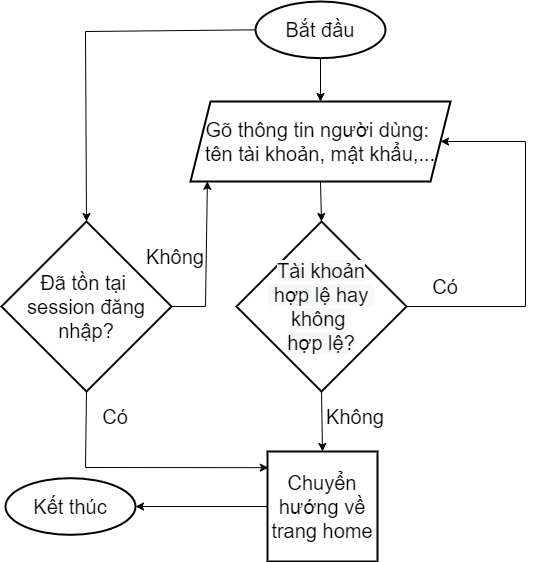

The diagram above was exported from draw.io. Its source (the exported page's mxGraphModel, read from the mxfile embedded in the PNG):
<mxGraphModel dx="1038" dy="473" grid="1" gridSize="10" guides="1" tooltips="1" connect="1" arrows="1" fold="1" page="1" pageScale="1" pageWidth="827" pageHeight="1169" math="0" shadow="0">
  <root>
    <mxCell id="0" />
    <mxCell id="1" parent="0" />
    <mxCell id="Czl6RWdMx2oJO2qiszLZ-1" value="Bắt đầu" style="ellipse;whiteSpace=wrap;html=1;strokeWidth=2;fontSize=20;" vertex="1" parent="1">
      <mxGeometry x="370" y="20" width="130" height="56.67" as="geometry" />
    </mxCell>
    <mxCell id="Czl6RWdMx2oJO2qiszLZ-2" value="Gõ thông tin người dùng: &lt;br&gt;tên tài khoản, mật khẩu,..." style="shape=parallelogram;perimeter=parallelogramPerimeter;whiteSpace=wrap;html=1;fixedSize=1;strokeWidth=2;fontSize=20;" vertex="1" parent="1">
      <mxGeometry x="305" y="120" width="260" height="80" as="geometry" />
    </mxCell>
    <mxCell id="Czl6RWdMx2oJO2qiszLZ-4" value="&lt;span style=&quot;color: rgb(0, 0, 0); font-family: Helvetica; font-size: 20px; font-style: normal; font-variant-ligatures: normal; font-variant-caps: normal; font-weight: 400; letter-spacing: normal; orphans: 2; text-align: center; text-indent: 0px; text-transform: none; widows: 2; word-spacing: 0px; -webkit-text-stroke-width: 0px; background-color: rgb(248, 249, 250); text-decoration-thickness: initial; text-decoration-style: initial; text-decoration-color: initial; float: none; display: inline !important;&quot;&gt;Tài khoản&lt;br&gt;&amp;nbsp;hợp lệ hay &lt;br&gt;không &lt;br&gt;hợp lệ?&lt;/span&gt;" style="rhombus;whiteSpace=wrap;html=1;strokeWidth=2;fontSize=20;" vertex="1" parent="1">
      <mxGeometry x="351" y="240" width="170" height="170" as="geometry" />
    </mxCell>
    <mxCell id="Czl6RWdMx2oJO2qiszLZ-5" value="Đã tồn tại &lt;br&gt;session đăng nhập?" style="rhombus;whiteSpace=wrap;html=1;strokeWidth=2;fontSize=20;" vertex="1" parent="1">
      <mxGeometry x="116" y="240" width="170" height="170" as="geometry" />
    </mxCell>
    <mxCell id="Czl6RWdMx2oJO2qiszLZ-6" value="Chuyển hướng về trang home" style="whiteSpace=wrap;html=1;aspect=fixed;strokeWidth=2;fontSize=20;" vertex="1" parent="1">
      <mxGeometry x="382" y="470" width="110" height="110" as="geometry" />
    </mxCell>
    <mxCell id="Czl6RWdMx2oJO2qiszLZ-7" value="Kết thúc" style="ellipse;whiteSpace=wrap;html=1;strokeWidth=2;fontSize=20;" vertex="1" parent="1">
      <mxGeometry x="120" y="496.66999999999996" width="130" height="56.67" as="geometry" />
    </mxCell>
    <mxCell id="Czl6RWdMx2oJO2qiszLZ-8" value="" style="endArrow=classic;html=1;rounded=0;fontSize=20;exitX=0.5;exitY=1;exitDx=0;exitDy=0;entryX=0.5;entryY=0;entryDx=0;entryDy=0;" edge="1" parent="1" source="Czl6RWdMx2oJO2qiszLZ-1" target="Czl6RWdMx2oJO2qiszLZ-2">
      <mxGeometry width="50" height="50" relative="1" as="geometry">
        <mxPoint x="440" y="80" as="sourcePoint" />
        <mxPoint x="435" y="120" as="targetPoint" />
      </mxGeometry>
    </mxCell>
    <mxCell id="Czl6RWdMx2oJO2qiszLZ-9" value="" style="endArrow=classic;html=1;rounded=0;fontSize=20;exitX=0.5;exitY=1;exitDx=0;exitDy=0;entryX=0.5;entryY=0;entryDx=0;entryDy=0;" edge="1" parent="1" source="Czl6RWdMx2oJO2qiszLZ-2" target="Czl6RWdMx2oJO2qiszLZ-4">
      <mxGeometry width="50" height="50" relative="1" as="geometry">
        <mxPoint x="445" y="86.67000000000007" as="sourcePoint" />
        <mxPoint x="445" y="130" as="targetPoint" />
      </mxGeometry>
    </mxCell>
    <mxCell id="Czl6RWdMx2oJO2qiszLZ-10" value="" style="endArrow=classic;html=1;rounded=0;fontSize=20;entryX=0.5;entryY=0;entryDx=0;entryDy=0;exitX=0.5;exitY=1;exitDx=0;exitDy=0;" edge="1" parent="1" source="Czl6RWdMx2oJO2qiszLZ-4" target="Czl6RWdMx2oJO2qiszLZ-6">
      <mxGeometry width="50" height="50" relative="1" as="geometry">
        <mxPoint x="445" y="210" as="sourcePoint" />
        <mxPoint x="455" y="250" as="targetPoint" />
      </mxGeometry>
    </mxCell>
    <mxCell id="Czl6RWdMx2oJO2qiszLZ-11" value="" style="endArrow=classic;html=1;rounded=0;fontSize=20;entryX=1;entryY=0.5;entryDx=0;entryDy=0;exitX=0;exitY=0.5;exitDx=0;exitDy=0;" edge="1" parent="1" source="Czl6RWdMx2oJO2qiszLZ-6" target="Czl6RWdMx2oJO2qiszLZ-7">
      <mxGeometry width="50" height="50" relative="1" as="geometry">
        <mxPoint x="455" y="420" as="sourcePoint" />
        <mxPoint x="455" y="480" as="targetPoint" />
      </mxGeometry>
    </mxCell>
    <mxCell id="Czl6RWdMx2oJO2qiszLZ-12" value="" style="endArrow=classic;html=1;rounded=0;fontSize=20;exitX=1;exitY=0.5;exitDx=0;exitDy=0;entryX=1;entryY=0.5;entryDx=0;entryDy=0;" edge="1" parent="1" source="Czl6RWdMx2oJO2qiszLZ-4" target="Czl6RWdMx2oJO2qiszLZ-2">
      <mxGeometry width="50" height="50" relative="1" as="geometry">
        <mxPoint x="400" y="535" as="sourcePoint" />
        <mxPoint x="570" y="190" as="targetPoint" />
        <Array as="points">
          <mxPoint x="640" y="325" />
          <mxPoint x="640" y="160" />
        </Array>
      </mxGeometry>
    </mxCell>
    <mxCell id="Czl6RWdMx2oJO2qiszLZ-14" value="" style="endArrow=classic;html=1;rounded=0;fontSize=20;entryX=0.5;entryY=0;entryDx=0;entryDy=0;exitX=0;exitY=0.5;exitDx=0;exitDy=0;" edge="1" parent="1" source="Czl6RWdMx2oJO2qiszLZ-1" target="Czl6RWdMx2oJO2qiszLZ-5">
      <mxGeometry width="50" height="50" relative="1" as="geometry">
        <mxPoint x="440" y="87" as="sourcePoint" />
        <mxPoint x="445" y="130" as="targetPoint" />
        <Array as="points">
          <mxPoint x="200" y="50" />
        </Array>
      </mxGeometry>
    </mxCell>
    <mxCell id="Czl6RWdMx2oJO2qiszLZ-15" value="" style="endArrow=classic;html=1;rounded=0;fontSize=20;exitX=1;exitY=0.5;exitDx=0;exitDy=0;entryX=0.065;entryY=0.998;entryDx=0;entryDy=0;entryPerimeter=0;" edge="1" parent="1" source="Czl6RWdMx2oJO2qiszLZ-5" target="Czl6RWdMx2oJO2qiszLZ-2">
      <mxGeometry width="50" height="50" relative="1" as="geometry">
        <mxPoint x="379.99999999999955" y="58.335000000000036" as="sourcePoint" />
        <mxPoint x="320" y="190" as="targetPoint" />
        <Array as="points">
          <mxPoint x="320" y="325" />
        </Array>
      </mxGeometry>
    </mxCell>
    <mxCell id="Czl6RWdMx2oJO2qiszLZ-16" value="" style="endArrow=classic;html=1;rounded=0;fontSize=20;entryX=0.007;entryY=0.147;entryDx=0;entryDy=0;entryPerimeter=0;exitX=0.5;exitY=1;exitDx=0;exitDy=0;" edge="1" parent="1" source="Czl6RWdMx2oJO2qiszLZ-5" target="Czl6RWdMx2oJO2qiszLZ-6">
      <mxGeometry width="50" height="50" relative="1" as="geometry">
        <mxPoint x="260" y="350" as="sourcePoint" />
        <mxPoint x="348.79999999999995" y="213.84000000000003" as="targetPoint" />
        <Array as="points">
          <mxPoint x="200" y="486" />
        </Array>
      </mxGeometry>
    </mxCell>
    <mxCell id="Czl6RWdMx2oJO2qiszLZ-17" value="Có&lt;span style=&quot;color: rgba(0, 0, 0, 0); font-family: monospace; font-size: 0px; text-align: start;&quot;&gt;%3CmxGraphModel%3E%3Croot%3E%3CmxCell%20id%3D%220%22%2F%3E%3CmxCell%20id%3D%221%22%20parent%3D%220%22%2F%3E%3CmxCell%20id%3D%222%22%20value%3D%22%22%20style%3D%22endArrow%3Dclassic%3Bhtml%3D1%3Brounded%3D0%3BfontSize%3D20%3BexitX%3D1%3BexitY%3D0.5%3BexitDx%3D0%3BexitDy%3D0%3BentryX%3D0.13%3BentryY%3D1.048%3BentryDx%3D0%3BentryDy%3D0%3BentryPerimeter%3D0%3B%22%20edge%3D%221%22%20parent%3D%221%22%3E%3CmxGeometry%20width%3D%2250%22%20height%3D%2250%22%20relative%3D%221%22%20as%3D%22geometry%22%3E%3CmxPoint%20x%3D%22250%22%20y%3D%22325%22%20as%3D%22sourcePoint%22%2F%3E%3CmxPoint%20x%3D%22338.79999999999995%22%20y%3D%22203.84000000000003%22%20as%3D%22targetPoint%22%2F%3E%3C%2FmxGeometry%3E%3C%2FmxCell%3E%3C%2Froot%3E%3C%2FmxGraphModel%3E&lt;/span&gt;" style="text;html=1;strokeColor=none;fillColor=none;align=center;verticalAlign=middle;whiteSpace=wrap;rounded=0;fontSize=20;" vertex="1" parent="1">
      <mxGeometry x="530" y="290" width="60" height="30" as="geometry" />
    </mxCell>
    <mxCell id="Czl6RWdMx2oJO2qiszLZ-18" value="Có&lt;span style=&quot;color: rgba(0, 0, 0, 0); font-family: monospace; font-size: 0px; text-align: start;&quot;&gt;%3CmxGraphModel%3E%3Croot%3E%3CmxCell%20id%3D%220%22%2F%3E%3CmxCell%20id%3D%221%22%20parent%3D%220%22%2F%3E%3CmxCell%20id%3D%222%22%20value%3D%22%22%20style%3D%22endArrow%3Dclassic%3Bhtml%3D1%3Brounded%3D0%3BfontSize%3D20%3BexitX%3D1%3BexitY%3D0.5%3BexitDx%3D0%3BexitDy%3D0%3BentryX%3D0.13%3BentryY%3D1.048%3BentryDx%3D0%3BentryDy%3D0%3BentryPerimeter%3D0%3B%22%20edge%3D%221%22%20parent%3D%221%22%3E%3CmxGeometry%20width%3D%2250%22%20height%3D%2250%22%20relative%3D%221%22%20as%3D%22geometry%22%3E%3CmxPoint%20x%3D%22250%22%20y%3D%22325%22%20as%3D%22sourcePoint%22%2F%3E%3CmxPoint%20x%3D%22338.79999999999995%22%20y%3D%22203.84000000000003%22%20as%3D%22targetPoint%22%2F%3E%3C%2FmxGeometry%3E%3C%2FmxCell%3E%3C%2Froot%3E%3C%2FmxGraphModel%3E&lt;/span&gt;" style="text;html=1;strokeColor=none;fillColor=none;align=center;verticalAlign=middle;whiteSpace=wrap;rounded=0;fontSize=20;" vertex="1" parent="1">
      <mxGeometry x="200" y="420" width="60" height="30" as="geometry" />
    </mxCell>
    <mxCell id="Czl6RWdMx2oJO2qiszLZ-19" value="Không" style="text;html=1;strokeColor=none;fillColor=none;align=center;verticalAlign=middle;whiteSpace=wrap;rounded=0;fontSize=20;" vertex="1" parent="1">
      <mxGeometry x="440" y="420" width="60" height="30" as="geometry" />
    </mxCell>
    <mxCell id="Czl6RWdMx2oJO2qiszLZ-21" value="Không" style="text;html=1;strokeColor=none;fillColor=none;align=center;verticalAlign=middle;whiteSpace=wrap;rounded=0;fontSize=20;" vertex="1" parent="1">
      <mxGeometry x="260" y="260" width="60" height="30" as="geometry" />
    </mxCell>
  </root>
</mxGraphModel>